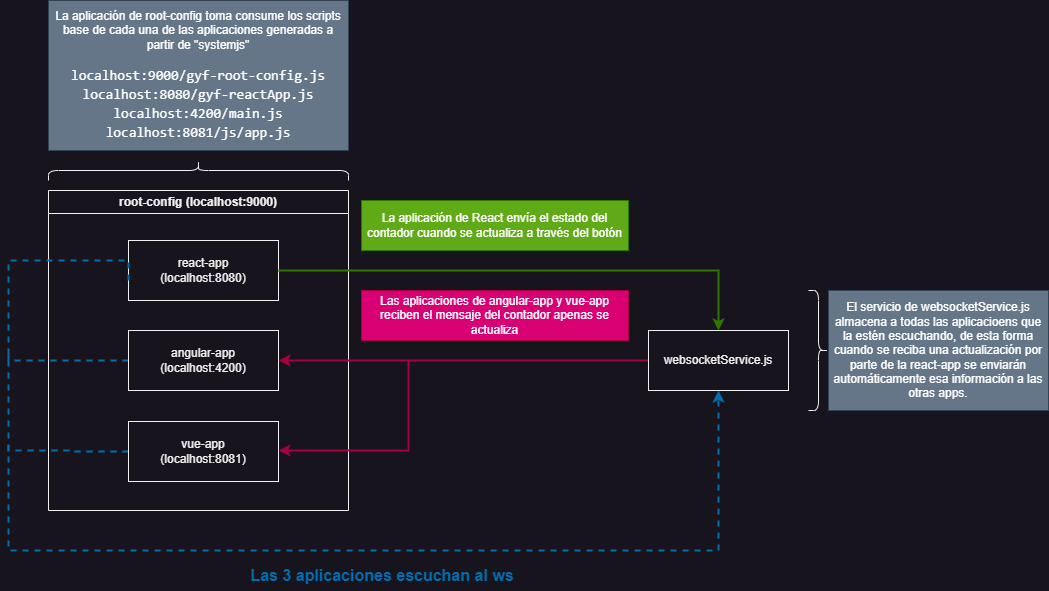

The diagram above was exported from draw.io. Its source (the exported page's mxGraphModel, read from the mxfile embedded in the PNG):
<mxGraphModel dx="1434" dy="2013" grid="1" gridSize="10" guides="1" tooltips="1" connect="1" arrows="1" fold="1" page="1" pageScale="1" pageWidth="827" pageHeight="1169" math="0" shadow="0">
  <root>
    <mxCell id="0" />
    <mxCell id="1" parent="0" />
    <mxCell id="XmWbMJ4j4ffJ6iV1jKb3-18" value="" style="group" parent="1" vertex="1" connectable="0">
      <mxGeometry x="40" y="80" width="1040" height="400" as="geometry" />
    </mxCell>
    <mxCell id="XmWbMJ4j4ffJ6iV1jKb3-1" value="root-config (localhost:9000)" style="swimlane;whiteSpace=wrap;html=1;" parent="XmWbMJ4j4ffJ6iV1jKb3-18" vertex="1">
      <mxGeometry x="40" width="300" height="320" as="geometry" />
    </mxCell>
    <mxCell id="XmWbMJ4j4ffJ6iV1jKb3-2" value="react-app&lt;br&gt;(localhost:8080)" style="rounded=0;whiteSpace=wrap;html=1;" parent="XmWbMJ4j4ffJ6iV1jKb3-1" vertex="1">
      <mxGeometry x="80" y="50" width="150" height="60" as="geometry" />
    </mxCell>
    <mxCell id="XmWbMJ4j4ffJ6iV1jKb3-11" style="edgeStyle=orthogonalEdgeStyle;rounded=0;orthogonalLoop=1;jettySize=auto;html=1;exitX=0;exitY=0.5;exitDx=0;exitDy=0;endArrow=none;endFill=0;dashed=1;fillColor=#1ba1e2;strokeColor=#006EAF;strokeWidth=2;" parent="XmWbMJ4j4ffJ6iV1jKb3-1" source="XmWbMJ4j4ffJ6iV1jKb3-3" edge="1">
      <mxGeometry relative="1" as="geometry">
        <mxPoint x="-40" y="160" as="targetPoint" />
        <Array as="points">
          <mxPoint x="-40" y="170" />
        </Array>
      </mxGeometry>
    </mxCell>
    <mxCell id="XmWbMJ4j4ffJ6iV1jKb3-3" value="angular-app&lt;br&gt;(localhost:4200)" style="rounded=0;whiteSpace=wrap;html=1;" parent="XmWbMJ4j4ffJ6iV1jKb3-1" vertex="1">
      <mxGeometry x="80" y="140" width="150" height="60" as="geometry" />
    </mxCell>
    <mxCell id="XmWbMJ4j4ffJ6iV1jKb3-12" style="edgeStyle=orthogonalEdgeStyle;rounded=0;orthogonalLoop=1;jettySize=auto;html=1;exitX=0;exitY=0.5;exitDx=0;exitDy=0;endArrow=none;endFill=0;dashed=1;fillColor=#1ba1e2;strokeColor=#006EAF;strokeWidth=2;" parent="XmWbMJ4j4ffJ6iV1jKb3-1" source="XmWbMJ4j4ffJ6iV1jKb3-4" edge="1">
      <mxGeometry relative="1" as="geometry">
        <mxPoint x="-40" y="250" as="targetPoint" />
        <Array as="points">
          <mxPoint x="20" y="261" />
          <mxPoint x="20" y="260" />
          <mxPoint x="-40" y="260" />
        </Array>
      </mxGeometry>
    </mxCell>
    <mxCell id="XmWbMJ4j4ffJ6iV1jKb3-4" value="vue-app&lt;br&gt;(localhost:8081)" style="rounded=0;whiteSpace=wrap;html=1;" parent="XmWbMJ4j4ffJ6iV1jKb3-1" vertex="1">
      <mxGeometry x="80" y="231" width="150" height="60" as="geometry" />
    </mxCell>
    <mxCell id="XmWbMJ4j4ffJ6iV1jKb3-8" style="rounded=0;orthogonalLoop=1;jettySize=auto;html=1;entryX=1;entryY=0.5;entryDx=0;entryDy=0;fillColor=#d80073;strokeColor=#A50040;strokeWidth=2;" parent="XmWbMJ4j4ffJ6iV1jKb3-1" edge="1">
      <mxGeometry relative="1" as="geometry">
        <mxPoint x="360" y="170" as="sourcePoint" />
        <mxPoint x="230" y="260" as="targetPoint" />
        <Array as="points">
          <mxPoint x="360" y="260" />
        </Array>
      </mxGeometry>
    </mxCell>
    <mxCell id="XmWbMJ4j4ffJ6iV1jKb3-7" style="rounded=0;orthogonalLoop=1;jettySize=auto;html=1;exitX=0;exitY=0.5;exitDx=0;exitDy=0;entryX=1;entryY=0.5;entryDx=0;entryDy=0;fillColor=#d80073;strokeColor=#A50040;strokeWidth=2;" parent="XmWbMJ4j4ffJ6iV1jKb3-18" source="XmWbMJ4j4ffJ6iV1jKb3-5" target="XmWbMJ4j4ffJ6iV1jKb3-3" edge="1">
      <mxGeometry relative="1" as="geometry" />
    </mxCell>
    <mxCell id="XmWbMJ4j4ffJ6iV1jKb3-5" value="websocketService.js" style="rounded=0;whiteSpace=wrap;html=1;" parent="XmWbMJ4j4ffJ6iV1jKb3-18" vertex="1">
      <mxGeometry x="640" y="140" width="140" height="60" as="geometry" />
    </mxCell>
    <mxCell id="XmWbMJ4j4ffJ6iV1jKb3-6" style="edgeStyle=orthogonalEdgeStyle;rounded=0;orthogonalLoop=1;jettySize=auto;html=1;exitX=1;exitY=0.5;exitDx=0;exitDy=0;entryX=0.5;entryY=0;entryDx=0;entryDy=0;fillColor=#60a917;strokeColor=#2D7600;strokeWidth=2;" parent="XmWbMJ4j4ffJ6iV1jKb3-18" source="XmWbMJ4j4ffJ6iV1jKb3-2" target="XmWbMJ4j4ffJ6iV1jKb3-5" edge="1">
      <mxGeometry relative="1" as="geometry" />
    </mxCell>
    <mxCell id="XmWbMJ4j4ffJ6iV1jKb3-10" style="edgeStyle=orthogonalEdgeStyle;rounded=0;orthogonalLoop=1;jettySize=auto;html=1;exitX=0;exitY=0.5;exitDx=0;exitDy=0;entryX=0.5;entryY=1;entryDx=0;entryDy=0;dashed=1;fillColor=#1ba1e2;strokeColor=#006EAF;strokeWidth=2;" parent="XmWbMJ4j4ffJ6iV1jKb3-18" target="XmWbMJ4j4ffJ6iV1jKb3-5" edge="1">
      <mxGeometry relative="1" as="geometry">
        <mxPoint x="550" y="220" as="targetPoint" />
        <mxPoint x="120" y="90" as="sourcePoint" />
        <Array as="points">
          <mxPoint x="120" y="70" />
          <mxPoint y="70" />
          <mxPoint y="360" />
          <mxPoint x="710" y="360" />
        </Array>
      </mxGeometry>
    </mxCell>
    <mxCell id="XmWbMJ4j4ffJ6iV1jKb3-13" value="Las 3 aplicaciones escuchan al ws" style="text;html=1;align=center;verticalAlign=middle;whiteSpace=wrap;rounded=0;fontColor=#006eaf;fontSize=16;fontStyle=1" parent="XmWbMJ4j4ffJ6iV1jKb3-18" vertex="1">
      <mxGeometry x="209" y="370" width="330" height="30" as="geometry" />
    </mxCell>
    <mxCell id="XmWbMJ4j4ffJ6iV1jKb3-14" value="La aplicación de React envía el estado del contador cuando se actualiza a través del botón" style="text;html=1;align=center;verticalAlign=middle;whiteSpace=wrap;rounded=0;fillColor=#60a917;fontColor=#ffffff;strokeColor=#2D7600;" parent="XmWbMJ4j4ffJ6iV1jKb3-18" vertex="1">
      <mxGeometry x="353" y="10" width="267" height="50" as="geometry" />
    </mxCell>
    <mxCell id="XmWbMJ4j4ffJ6iV1jKb3-15" value="Las aplicaciones de angular-app y vue-app reciben el mensaje del contador apenas se actualiza" style="text;html=1;align=center;verticalAlign=middle;whiteSpace=wrap;rounded=0;fillColor=#d80073;fontColor=#ffffff;strokeColor=#A50040;" parent="XmWbMJ4j4ffJ6iV1jKb3-18" vertex="1">
      <mxGeometry x="353" y="100" width="267" height="50" as="geometry" />
    </mxCell>
    <mxCell id="XmWbMJ4j4ffJ6iV1jKb3-16" value="" style="shape=curlyBracket;whiteSpace=wrap;html=1;rounded=1;flipH=1;labelPosition=right;verticalLabelPosition=middle;align=left;verticalAlign=middle;" parent="XmWbMJ4j4ffJ6iV1jKb3-18" vertex="1">
      <mxGeometry x="800" y="100" width="20" height="120" as="geometry" />
    </mxCell>
    <mxCell id="XmWbMJ4j4ffJ6iV1jKb3-17" value="El servicio de websocketService.js almacena a todas las aplicacioens que la estén escuchando, de esta forma cuando se reciba una actualización por parte de la react-app se enviarán automáticamente esa información a las otras apps." style="text;html=1;align=center;verticalAlign=middle;whiteSpace=wrap;rounded=0;fillColor=#647687;fontColor=#ffffff;strokeColor=#314354;" parent="XmWbMJ4j4ffJ6iV1jKb3-18" vertex="1">
      <mxGeometry x="820" y="100" width="220" height="120" as="geometry" />
    </mxCell>
    <mxCell id="4" value="" style="shape=curlyBracket;whiteSpace=wrap;html=1;rounded=1;flipH=1;labelPosition=right;verticalLabelPosition=middle;align=left;verticalAlign=middle;rotation=-90;" parent="1" vertex="1">
      <mxGeometry x="220" y="-90" width="20" height="300" as="geometry" />
    </mxCell>
    <mxCell id="5" value="La aplicación de root-config toma consume los scripts base de cada una de las aplicaciones generadas a partir de &quot;systemjs&quot;&lt;br&gt;&lt;br&gt;&lt;div style=&quot;font-family: Consolas, &amp;quot;Courier New&amp;quot;, monospace; font-size: 14px; line-height: 19px;&quot;&gt;&lt;div style=&quot;&quot;&gt;&lt;span style=&quot;background-color: rgb(100, 118, 135);&quot;&gt;localhost:9000/gyf-root-config.js&lt;/span&gt;&lt;/div&gt;&lt;div style=&quot;&quot;&gt;&lt;span style=&quot;background-color: rgb(100, 118, 135);&quot;&gt;localhost:8080/gyf-reactApp.js&lt;/span&gt;&lt;/div&gt;&lt;div style=&quot;&quot;&gt;&lt;span style=&quot;background-color: rgb(100, 118, 135);&quot;&gt;localhost:4200/main.js&lt;/span&gt;&lt;/div&gt;&lt;div style=&quot;&quot;&gt;&lt;span style=&quot;background-color: rgb(100, 118, 135);&quot;&gt;localhost:8081/js/app.js&lt;/span&gt;&lt;/div&gt;&lt;/div&gt;" style="text;html=1;align=center;verticalAlign=middle;whiteSpace=wrap;rounded=0;fillColor=#647687;fontColor=#ffffff;strokeColor=#314354;" parent="1" vertex="1">
      <mxGeometry x="80" y="-110" width="300" height="150" as="geometry" />
    </mxCell>
  </root>
</mxGraphModel>